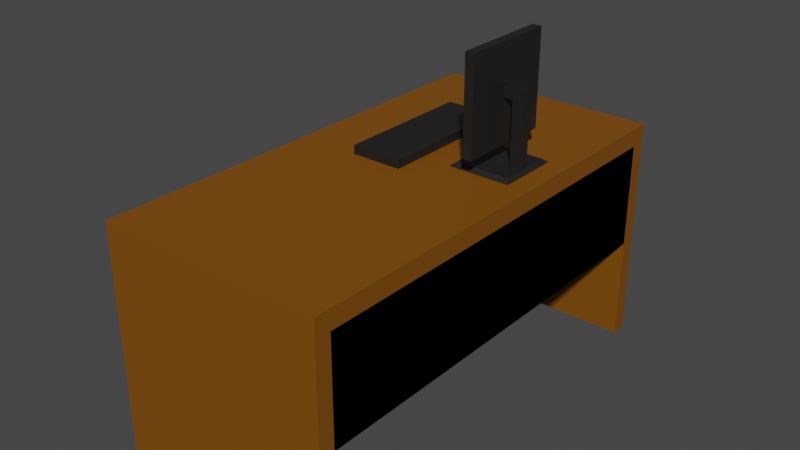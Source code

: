 # Source: WorkStation.blend  (saved by Blender 3.3.6; exported with 4.5.12 LTS)
import bpy
from mathutils import Matrix  # noqa: F401  (used for matrix-valued properties, if any)

bpy.ops.wm.read_factory_settings(use_empty=True)
scene = bpy.context.scene
scene.name = 'Scene'

# ---- materials (node trees are filled in below, after node groups)
mat_desk = bpy.data.materials.new('Desk')
mat_desk.alpha_threshold = 0.0
mat_desk.use_transparent_shadow = False
mat_desk.roughness = 0.5
mat_desk.line_color = (0.0, 0.0, 0.0, 1.0)
mat_plastic = bpy.data.materials.new('Plastic')
mat_plastic.use_transparent_shadow = False
mat_screen = bpy.data.materials.new('Screen')
mat_screen.use_transparent_shadow = False

# ---- material node trees
mat_desk.use_nodes = True; mat_desk.node_tree.nodes.clear()
_N = mat_desk.node_tree.nodes; _L = mat_desk.node_tree.links
n0 = _N.new('ShaderNodeOutputMaterial'); n0.name = 'Material Output'; n0.location = (300, 300)
n1 = _N.new('ShaderNodeBsdfPrincipled'); n1.name = 'Principled BSDF'; n1.location = (10, 300)
n1.distribution = 'GGX'
n1.subsurface_method = 'RANDOM_WALK_SKIN'
n1.inputs[0].default_value = (0.214, 0.07296, 0.0, 1.0)
n1.inputs[3].default_value = 1.45
n1.inputs[27].default_value = (0.0, 0.0, 0.0, 1.0)
n1.inputs[28].default_value = 1.0
_L.new(n1.outputs[0], n0.inputs[0])
n0.is_active_output = True
mat_plastic.use_nodes = True; mat_plastic.node_tree.nodes.clear()
_N = mat_plastic.node_tree.nodes; _L = mat_plastic.node_tree.links
n0 = _N.new('ShaderNodeBsdfPrincipled'); n0.name = 'Principled BSDF'; n0.location = (10, 300)
n0.distribution = 'GGX'
n0.subsurface_method = 'RANDOM_WALK_SKIN'
n0.inputs[0].default_value = (0.01341, 0.01341, 0.01341, 1.0)
n0.inputs[3].default_value = 1.45
n0.inputs[27].default_value = (0.0, 0.0, 0.0, 1.0)
n0.inputs[28].default_value = 1.0
n1 = _N.new('ShaderNodeOutputMaterial'); n1.name = 'Material Output'; n1.location = (300, 300)
_L.new(n0.outputs[0], n1.inputs[0])
n1.is_active_output = True
mat_screen.use_nodes = True; mat_screen.node_tree.nodes.clear()
_N = mat_screen.node_tree.nodes; _L = mat_screen.node_tree.links
n0 = _N.new('ShaderNodeBsdfPrincipled'); n0.name = 'Principled BSDF'; n0.location = (10, 300)
n0.distribution = 'GGX'
n0.subsurface_method = 'RANDOM_WALK_SKIN'
n0.inputs[3].default_value = 1.45
n0.inputs[27].default_value = (0.0, 0.0, 0.0, 1.0)
n0.inputs[28].default_value = 1.0
n1 = _N.new('ShaderNodeOutputMaterial'); n1.name = 'Material Output'; n1.location = (300, 300)
_L.new(n0.outputs[0], n1.inputs[0])
n1.is_active_output = True

# ---- world
world_world = bpy.data.worlds.new('World'); scene.world = world_world
world_world.use_nodes = True; world_world.node_tree.nodes.clear()
_N = world_world.node_tree.nodes; _L = world_world.node_tree.links
n0 = _N.new('ShaderNodeOutputWorld'); n0.name = 'World Output'; n0.location = (300, 300)
n1 = _N.new('ShaderNodeBackground'); n1.name = 'Background'; n1.location = (10, 300)
n1.inputs[0].default_value = (0.05088, 0.05088, 0.05088, 1.0)
_L.new(n1.outputs[0], n0.inputs[0])
n0.is_active_output = True
world_world.color = (0.05088, 0.05088, 0.05088)
world_world.use_sun_shadow = False
world_world.sun_shadow_jitter_overblur = 0.0

# ---- meshes
me_cube = bpy.data.meshes.new('Cube')
me_cube.from_pydata([(1.0, 2.0, 2.0), (1.0, 2.0, 0.0), (1.0, -2.0, 2.0), (1.0, -2.0, 0.0), (-1.0, 2.0, 2.0), (-1.0, 2.0, 0.0), (-1.0, -2.0, 2.0), (-1.0, -2.0, 0.0), (-1.0, 1.86, 0.0), (-1.0, -1.86, 0.0), (1.0, 1.86, 2.0), (1.0, -1.86, 2.0), (-1.0, -1.86, 2.0), (-1.0, 1.86, 2.0), (1.0, -1.86, 0.0), (1.0, 1.86, 0.0), (-1.0, 1.86, 1.838), (-1.0, -1.86, 1.838), (1.0, -1.86, 1.838), (1.0, 1.86, 1.838), (1.0, -1.86, 0.9189), (-1.0, -1.86, 0.9189), (1.0, 1.86, 0.9189), (-1.0, 1.86, 0.9189), (1.0, -1.86, 1.838), (1.0, 1.86, 1.838), (1.0, -1.86, 0.9189), (1.0, 1.86, 0.9189)], [], [(11, 12, 6, 2), (3, 2, 6, 7), (8, 13, 4, 5), (9, 14, 3, 7), (14, 11, 2, 3), (5, 4, 0, 1), (1, 0, 10, 15), (12, 13, 16, 17), (5, 1, 15, 8), (8, 15, 22, 23), (7, 6, 12, 9), (19, 10, 11, 18), (0, 4, 13, 10), (10, 13, 12, 11), (16, 19, 18, 17), (14, 9, 21, 20), (23, 22, 19, 16), (20, 21, 17, 18), (18, 20, 22, 19), (22, 20, 26, 27), (18, 19, 25, 24), (25, 27, 26, 24)])
_uv = me_cube.uv_layers.new(name='UVMap')
_uv.uv.foreach_set('vector', [0.625, 0.6667, 0.875, 0.6667, 0.875, 0.75, 0.625, 0.75, 0.375, 0.75, 0.625, 0.75, 0.625, 1.0, 0.375, 1.0, 0.375, 0.1667, 0.625, 0.1667, 0.625, 0.25, 0.375, 0.25, 0.125, 0.6667, 0.375, 0.6667, 0.375, 0.75, 0.125, 0.75, 0.375, 0.6667, 0.625, 0.6667, 0.625, 0.75, 0.375, 0.75, 0.375, 0.25, 0.625, 0.25, 0.625, 0.5, 0.375, 0.5, 0.375, 0.5, 0.625, 0.5, 0.625, 0.5833, 0.375, 0.5833, 0.875, 0.6667, 0.875, 0.5833, 0.125, 0.5833, 0.125, 0.6667, 0.125, 0.5, 0.375, 0.5, 0.375, 0.5833, 0.125, 0.5833, 0.125, 0.5833, 0.375, 0.5833, 0.375, 0.5833, 0.125, 0.5833, 0.375, 0.0, 0.625, 0.0, 0.625, 0.08333, 0.375, 0.08333, 0.375, 0.5833, 0.625, 0.5833, 0.625, 0.6667, 0.375, 0.6667, 0.625, 0.5, 0.875, 0.5, 0.875, 0.5833, 0.625, 0.5833, 0.625, 0.5833, 0.875, 0.5833, 0.875, 0.6667, 0.625, 0.6667, 0.125, 0.5833, 0.375, 0.5833, 0.375, 0.6667, 0.125, 0.6667, 0.375, 0.6667, 0.125, 0.6667, 0.125, 0.6667, 0.375, 0.6667, 0.125, 0.5833, 0.375, 0.5833, 0.375, 0.5833, 0.125, 0.5833, 0.375, 0.6667, 0.125, 0.6667, 0.125, 0.6667, 0.375, 0.6667, 0.375, 0.6667, 0.375, 0.6667, 0.375, 0.5833, 0.375, 0.5833, 0.375, 0.5833, 0.375, 0.6667, 0.375, 0.6667, 0.375, 0.5833, 0.375, 0.6667, 0.375, 0.5833, 0.375, 0.5833, 0.375, 0.6667, 0.375, 0.5833, 0.375, 0.5833, 0.375, 0.6667, 0.375, 0.6667])
me_cube.materials.append(mat_desk)
me_cube.use_mirror_vertex_groups = False
me_cube.update()
me_cube_001 = bpy.data.meshes.new('Cube.001')
me_cube_001.from_pydata([(0.2783, 0.2624, 2.008), (0.3138, 0.2979, 2.036), (0.2783, 0.8067, 2.008), (0.3138, 0.7712, 2.036), (0.8225, 0.2624, 2.008), (0.787, 0.2979, 2.036), (0.8225, 0.8067, 2.008), (0.787, 0.7712, 2.036), (0.6773, 0.4882, 2.03), (0.6773, 0.4882, 2.66), (0.6773, 0.581, 2.03), (0.6773, 0.581, 2.66), (0.7701, 0.4882, 2.03), (0.7701, 0.4882, 2.66), (0.7701, 0.581, 2.03), (0.7701, 0.581, 2.66), (0.51, 0.1912, 2.268), (0.51, 0.1912, 2.925), (0.51, 0.8779, 2.268), (0.51, 0.8779, 2.925), (0.5908, 0.1082, 2.181), (0.5908, 0.1082, 3.011), (0.5908, 0.9609, 2.181), (0.5908, 0.9609, 3.011), (0.6773, 0.4882, 2.576), (0.6773, 0.581, 2.576), (0.7701, 0.581, 2.576), (0.7701, 0.4882, 2.576), (0.5686, 0.4882, 2.576), (0.5686, 0.4882, 2.66), (0.5686, 0.581, 2.66), (0.5686, 0.581, 2.576), (0.51, 0.9609, 2.181), (0.51, 0.1082, 2.181), (0.51, 0.1082, 3.011), (0.51, 0.9609, 3.011), (0.5211, 0.8779, 2.268), (0.5211, 0.1912, 2.268), (0.5211, 0.1912, 2.925), (0.5211, 0.8779, 2.925)], [], [(0, 1, 3, 2), (2, 3, 7, 6), (6, 7, 5, 4), (4, 5, 1, 0), (2, 6, 4, 0), (7, 3, 1, 5), (9, 11, 30, 29), (25, 11, 15, 26), (26, 15, 13, 27), (27, 13, 9, 24), (19, 18, 36, 39), (15, 11, 9, 13), (32, 35, 23, 22), (22, 23, 21, 20), (20, 21, 34, 33), (32, 22, 20, 33), (23, 35, 34, 21), (12, 27, 24, 8), (14, 26, 27, 12), (10, 25, 26, 14), (8, 24, 25, 10), (25, 24, 28, 31), (11, 25, 31, 30), (24, 9, 29, 28), (16, 18, 32, 33), (17, 16, 33, 34), (19, 17, 34, 35), (18, 19, 35, 32), (37, 38, 39, 36), (16, 17, 38, 37), (17, 19, 39, 38), (18, 16, 37, 36)])
me_cube_001.polygons.foreach_set('material_index', [0, 0, 0, 0, 0, 0, 0, 0, 0, 0, 0, 0, 0, 0, 0, 0, 0, 0, 0, 0, 0, 0, 0, 0, 0, 0, 0, 0, 1, 0, 0, 0])
_uv = me_cube_001.uv_layers.new(name='UVMap')
_uv.uv.foreach_set('vector', [0.375, 0.0, 0.625, 0.0, 0.625, 0.25, 0.375, 0.25, 0.375, 0.25, 0.625, 0.25, 0.625, 0.5, 0.375, 0.5, 0.375, 0.5, 0.625, 0.5, 0.625, 0.75, 0.375, 0.75, 0.375, 0.75, 0.625, 0.75, 0.625, 1.0, 0.375, 1.0, 0.125, 0.5, 0.375, 0.5, 0.375, 0.75, 0.125, 0.75, 0.625, 0.5, 0.875, 0.5, 0.875, 0.75, 0.625, 0.75, 0.875, 0.75, 0.875, 0.5, 0.875, 0.5, 0.875, 0.75, 0.5916, 0.25, 0.625, 0.25, 0.625, 0.5, 0.5916, 0.5, 0.5916, 0.5, 0.625, 0.5, 0.625, 0.75, 0.5916, 0.75, 0.5916, 0.75, 0.625, 0.75, 0.625, 1.0, 0.5916, 1.0, 0.6215, 0.2257, 0.3785, 0.2257, 0.3785, 0.2257, 0.6215, 0.2257, 0.625, 0.5, 0.875, 0.5, 0.875, 0.75, 0.625, 0.75, 0.375, 0.25, 0.625, 0.25, 0.625, 0.5, 0.375, 0.5, 0.375, 0.5, 0.625, 0.5, 0.625, 0.75, 0.375, 0.75, 0.375, 0.75, 0.625, 0.75, 0.625, 1.0, 0.375, 1.0, 0.125, 0.5, 0.375, 0.5, 0.375, 0.75, 0.125, 0.75, 0.625, 0.5, 0.875, 0.5, 0.875, 0.75, 0.625, 0.75, 0.375, 0.75, 0.5916, 0.75, 0.5916, 1.0, 0.375, 1.0, 0.375, 0.5, 0.5916, 0.5, 0.5916, 0.75, 0.375, 0.75, 0.375, 0.25, 0.5916, 0.25, 0.5916, 0.5, 0.375, 0.5, 0.375, 0.0, 0.5916, 0.0, 0.5916, 0.25, 0.375, 0.25, 0.5916, 0.25, 0.5916, 0.0, 0.5916, 0.0, 0.5916, 0.25, 0.625, 0.25, 0.5916, 0.25, 0.5916, 0.25, 0.625, 0.25, 0.5916, 1.0, 0.625, 1.0, 0.625, 1.0, 0.5916, 1.0, 0.3785, 0.02433, 0.3785, 0.2257, 0.375, 0.25, 0.375, 0.0, 0.6215, 0.02433, 0.3785, 0.02433, 0.375, 0.0, 0.625, 0.0, 0.6215, 0.2257, 0.6215, 0.02433, 0.625, 0.0, 0.625, 0.25, 0.3785, 0.2257, 0.6215, 0.2257, 0.625, 0.25, 0.375, 0.25, 0.3785, 0.02433, 0.6215, 0.02433, 0.6215, 0.2257, 0.3785, 0.2257, 0.3785, 0.02433, 0.6215, 0.02433, 0.6215, 0.02433, 0.3785, 0.02433, 0.6215, 0.02433, 0.6215, 0.2257, 0.6215, 0.2257, 0.6215, 0.02433, 0.3785, 0.2257, 0.3785, 0.02433, 0.3785, 0.02433, 0.3785, 0.2257])
me_cube_001.materials.append(mat_plastic)
me_cube_001.materials.append(mat_screen)
me_cube_001.update()
me_cube_002 = bpy.data.meshes.new('Cube.002')
me_cube_002.from_pydata([(-0.4454, -0.02942, 1.983), (-0.4454, -0.02942, 2.078), (-0.4454, 1.209, 1.983), (-0.4454, 1.209, 2.078), (0.007756, -0.02942, 1.983), (0.007756, -0.02942, 2.078), (0.007756, 1.209, 1.983), (0.007756, 1.209, 2.078)], [], [(0, 1, 3, 2), (2, 3, 7, 6), (6, 7, 5, 4), (4, 5, 1, 0), (2, 6, 4, 0), (7, 3, 1, 5)])
_uv = me_cube_002.uv_layers.new(name='UVMap')
_uv.uv.foreach_set('vector', [0.375, 0.0, 0.625, 0.0, 0.625, 0.25, 0.375, 0.25, 0.375, 0.25, 0.625, 0.25, 0.625, 0.5, 0.375, 0.5, 0.375, 0.5, 0.625, 0.5, 0.625, 0.75, 0.375, 0.75, 0.375, 0.75, 0.625, 0.75, 0.625, 1.0, 0.375, 1.0, 0.125, 0.5, 0.375, 0.5, 0.375, 0.75, 0.125, 0.75, 0.625, 0.5, 0.875, 0.5, 0.875, 0.75, 0.625, 0.75])
me_cube_002.materials.append(mat_plastic)
me_cube_002.update()

# ---- objects
ob_desk = bpy.data.objects.new('Desk', me_cube)
ob_monitor = bpy.data.objects.new('Monitor', me_cube_001)
ob_ketyboard = bpy.data.objects.new('Ketyboard', me_cube_002)

# ---- transforms, parenting, visibility, modifiers, constraints
ob_desk.location = (0.0, 0.0, 0.0)
ob_desk.lock_rotations_4d = False
ob_desk.empty_display_type = 'ARROWS'
ob_desk.lineart.crease_threshold = 0.0
ob_monitor.location = (0.0, 0.0, 0.0)
ob_ketyboard.location = (0.0, 0.0, 0.0)

# ---- collection membership
scene.collection.objects.link(ob_desk)
scene.collection.objects.link(ob_monitor)
scene.collection.objects.link(ob_ketyboard)

# ---- scene / render settings (as saved in the file)
scene.frame_start = 1; scene.frame_end = 250; scene.frame_set(1)
scene.render.engine = 'BLENDER_EEVEE_NEXT'
scene.cycles.sampling_pattern = 'TABULATED_SOBOL'
scene.cycles.use_light_tree = False
scene.view_settings.view_transform = 'Filmic'
bpy.context.view_layer.update()

# ---- added for rendering (the .blend has no active camera and no usable light): camera, sun
cam_auto = bpy.data.cameras.new('AutoCamera')
cam_auto.lens = 50.0
cam_auto.sensor_width = 36.0
cam_auto.clip_end = 1000.0
ob_auto_camera = bpy.data.objects.new('AutoCamera', cam_auto)
scene.collection.objects.link(ob_auto_camera)
ob_auto_camera.location = (4.98805, -5.98566, 5.49583)
ob_auto_camera.rotation_euler = (1.09748, -7.21219e-08, 0.694738)
scene.camera = ob_auto_camera
light_auto_sun = bpy.data.lights.new('AutoSun', 'SUN')
light_auto_sun.energy = 3.0
light_auto_sun.angle = 0.0523599
ob_auto_sun = bpy.data.objects.new('AutoSun', light_auto_sun)
scene.collection.objects.link(ob_auto_sun)
ob_auto_sun.rotation_euler = (0.872665, 0.174533, 0.523599)
bpy.context.view_layer.update()
